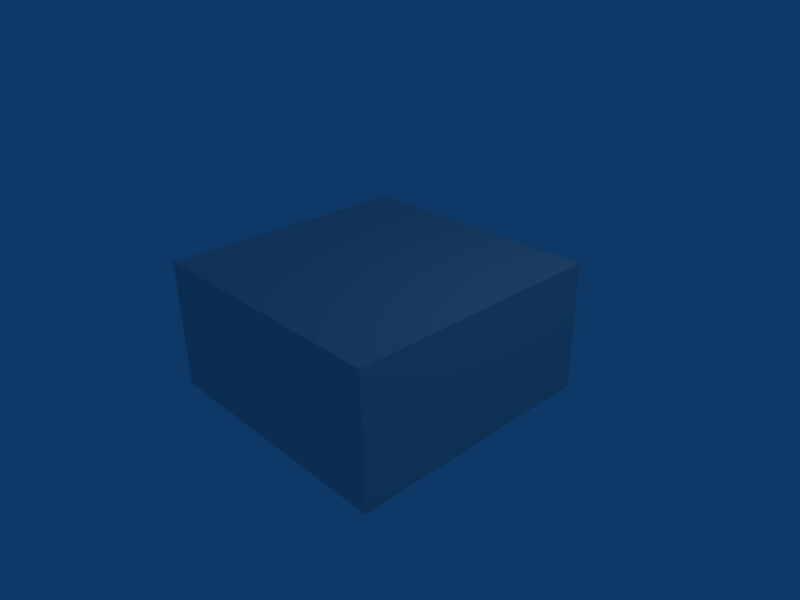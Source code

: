 # Source: plastic-drain-4-4-2.blend  (saved by Blender 2.49.2; exported with 4.5.12 LTS)
import bpy
from mathutils import Matrix  # noqa: F401  (used for matrix-valued properties, if any)

bpy.ops.wm.read_factory_settings(use_empty=True)
scene = bpy.context.scene
scene.name = 'Scene'

# ---- collections
col_collection_1 = bpy.data.collections.new('Collection 1'); scene.collection.children.link(col_collection_1)

# ---- materials (node trees are filled in below, after node groups)
mat_metal = bpy.data.materials.new('Metal')
mat_metal.alpha_threshold = 0.0
mat_metal.roughness = 0.5
mat_metal.line_color = (0.0, 0.0, 0.0, 1.0)
mat_material = bpy.data.materials.new('Material')
mat_material.alpha_threshold = 0.0
mat_material.roughness = 0.5
mat_material.line_color = (0.0, 0.0, 0.0, 1.0)

# ---- material node trees

# ---- world
world_world = bpy.data.worlds.new('World'); scene.world = world_world
world_world.color = (0.05656, 0.2208, 0.4)
world_world.use_sun_shadow = False
world_world.sun_shadow_jitter_overblur = 0.0
world_world.cycles.sampling_method = 'MANUAL'
world_world.cycles.sample_map_resolution = 256

# ---- cameras
cam_camera = bpy.data.cameras.new('Camera')
cam_camera.passepartout_alpha = 0.2
cam_camera.clip_end = 100.0
cam_camera.lens = 35.0
cam_camera.ortho_scale = 7.314
cam_camera.show_passepartout = False
cam_camera.show_safe_areas = True
cam_camera.dof.focus_distance = 0.0
cam_camera.dof.aperture_fstop = 128.0

# ---- lights
light_spot = bpy.data.lights.new('Spot', 'POINT')
light_spot.transmission_factor = 0.0
light_spot.cutoff_distance = 30.0
light_spot.energy = 100.0
light_spot.shadow_buffer_clip_start = 1.001
light_spot.shadow_soft_size = 1.0
light_spot.shadow_maximum_resolution = 0.006
light_spot.use_absolute_resolution = True
light_spot.cycles.use_multiple_importance_sampling = False

# ---- meshes
me_metal = bpy.data.meshes.new('Metal')
me_metal.from_pydata([(1.0, 1.0, -0.3), (1.0, -1.0, -0.3), (-1.0, -1.0, -0.3), (-1.0, 1.0, -0.3), (0.5303, 0.5303, -0.3), (0.6929, 0.287, -0.3), (0.75, -3.278e-08, -0.3), (0.6929, -0.287, -0.3), (0.5303, -0.5303, -0.3), (0.287, -0.6929, -0.3), (1.132e-07, -0.75, -0.3), (-0.287, -0.6929, -0.3), (-0.5303, -0.5303, -0.3), (-0.6929, -0.287, -0.3), (-0.75, 8.944e-09, -0.3), (-0.6929, 0.287, -0.3), (-0.5303, 0.5303, -0.3), (-0.287, 0.6929, -0.3), (4.888e-07, 0.75, -0.3), (0.287, 0.6929, -0.3), (-5.96e-08, -1.0, -0.3), (1.0, -2.98e-08, -0.3), (1.788e-07, 1.0, -0.3), (-1.0, 2.682e-07, -0.3), (-1.0, 2.682e-07, -0.6), (1.788e-07, 1.0, -0.6), (1.0, -2.98e-08, -0.6), (-5.96e-08, -1.0, -0.6), (0.287, 0.6929, -0.6), (4.888e-07, 0.75, -0.6), (-0.287, 0.6929, -0.6), (-0.5303, 0.5303, -0.6), (-0.6929, 0.287, -0.6), (-0.75, 8.944e-09, -0.6), (-0.6929, -0.287, -0.6), (-0.5303, -0.5303, -0.6), (-0.287, -0.6929, -0.6), (1.132e-07, -0.75, -0.6), (0.287, -0.6929, -0.6), (0.5303, -0.5303, -0.6), (0.6929, -0.287, -0.6), (0.75, -3.278e-08, -0.6), (0.6929, 0.287, -0.6), (0.5303, 0.5303, -0.6), (-1.0, 1.0, -0.6), (-1.0, -1.0, -0.6), (1.0, -1.0, -0.6), (1.0, 1.0, -0.6), (0.2652, 0.2652, -0.6), (0.1435, 0.3465, -0.6), (3.133e-07, 0.375, -0.6), (-0.1435, 0.3465, -0.6), (-0.2652, 0.2652, -0.6), (-0.3465, 0.1435, -0.6), (-0.375, -7.635e-09, -0.6), (-0.3465, -0.1435, -0.6), (-0.2652, -0.2652, -0.6), (-0.1435, -0.3465, -0.6), (1.255e-07, -0.375, -0.6), (0.1435, -0.3465, -0.6), (0.2652, -0.2652, -0.6), (0.3465, -0.1435, -0.6), (0.375, -2.85e-08, -0.6), (0.3465, 0.1435, -0.6), (0.2652, 0.2652, -1.3), (0.3465, 0.1435, -1.3), (0.375, -2.85e-08, -1.3), (0.3465, -0.1435, -1.3), (0.2652, -0.2652, -1.3), (0.1435, -0.3465, -1.3), (1.255e-07, -0.375, -1.3), (-0.1435, -0.3465, -1.3), (-0.2652, -0.2652, -1.3), (-0.3465, -0.1435, -1.3), (-0.375, -7.635e-09, -1.3), (-0.3465, 0.1435, -1.3), (-0.2652, 0.2652, -1.3), (-0.1435, 0.3465, -1.3), (3.133e-07, 0.375, -1.3), (0.1435, 0.3465, -1.3), (-5.96e-08, -1.0, -1.3), (1.0, -1.0, -1.3), (-1.0, -1.0, -1.3), (1.0, -2.98e-08, -1.3), (1.0, 1.0, -1.3), (1.788e-07, 1.0, -1.3), (-1.0, 1.0, -1.3), (-1.0, 2.682e-07, -1.3), (0.5303, 0.5303, -1.3), (0.6929, 0.287, -1.3), (0.75, -3.278e-08, -1.3), (0.6929, -0.287, -1.3), (0.5303, -0.5303, -1.3), (0.287, -0.6929, -1.3), (1.132e-07, -0.75, -1.3), (-0.287, -0.6929, -1.3), (-0.5303, -0.5303, -1.3), (-0.6929, -0.287, -1.3), (-0.75, 8.944e-09, -1.3), (-0.6929, 0.287, -1.3), (-0.5303, 0.5303, -1.3), (-0.287, 0.6929, -1.3), (4.888e-07, 0.75, -1.3), (0.287, 0.6929, -1.3), (2.0, -2.0, 0.0), (-1.788e-07, -2.0, 0.0), (-2.0, -2.0, 0.0), (2.0, 2.0, 0.0), (2.0, -1.825e-07, 0.0), (2.98e-07, 2.0, 0.0), (-2.0, 2.0, 0.0), (-2.0, 4.135e-07, 0.0)], [], [(2, 11, 12), (2, 20, 11), (10, 11, 20), (9, 10, 20), (1, 9, 20), (1, 8, 9), (2, 13, 23), (2, 12, 13), (13, 14, 23), (1, 7, 8), (1, 21, 7), (6, 7, 21), (5, 6, 21), (14, 15, 23), (3, 23, 15), (3, 15, 16), (3, 16, 17), (3, 17, 22), (17, 18, 22), (18, 19, 22), (0, 22, 19), (0, 19, 4), (0, 4, 5), (0, 5, 21), (23, 3, 44, 24), (2, 23, 24, 45), (3, 22, 25, 44), (22, 0, 47, 25), (21, 1, 46, 26), (0, 21, 26, 47), (20, 2, 45, 27), (1, 20, 27, 46), (4, 19, 28, 43), (19, 18, 29, 28), (18, 17, 30, 29), (17, 16, 31, 30), (16, 15, 32, 31), (15, 14, 33, 32), (14, 13, 34, 33), (13, 12, 35, 34), (12, 11, 36, 35), (11, 10, 37, 36), (10, 9, 38, 37), (9, 8, 39, 38), (8, 7, 40, 39), (7, 6, 41, 40), (6, 5, 42, 41), (5, 4, 43, 42), (63, 48, 64, 65), (62, 63, 65, 66), (61, 62, 66, 67), (60, 61, 67, 68), (59, 60, 68, 69), (58, 59, 69, 70), (57, 58, 70, 71), (56, 57, 71, 72), (55, 56, 72, 73), (54, 55, 73, 74), (53, 54, 74, 75), (52, 53, 75, 76), (51, 52, 76, 77), (50, 51, 77, 78), (49, 50, 78, 79), (48, 49, 79, 64), (46, 27, 80, 81), (27, 45, 82, 80), (47, 26, 83, 84), (26, 46, 81, 83), (25, 47, 84, 85), (44, 25, 85, 86), (45, 24, 87, 82), (24, 44, 86, 87), (88, 89, 65, 64), (89, 90, 66, 65), (90, 91, 67, 66), (91, 92, 68, 67), (92, 93, 69, 68), (93, 94, 70, 69), (94, 95, 71, 70), (95, 96, 72, 71), (96, 97, 73, 72), (97, 98, 74, 73), (98, 99, 75, 74), (99, 100, 76, 75), (100, 101, 77, 76), (101, 102, 78, 77), (102, 103, 79, 78), (103, 88, 64, 79), (83, 89, 84), (89, 88, 84), (88, 103, 84), (103, 85, 84), (85, 103, 102), (85, 102, 101), (85, 101, 86), (101, 100, 86), (100, 99, 86), (99, 87, 86), (87, 99, 98), (83, 90, 89), (83, 91, 90), (91, 83, 81), (92, 91, 81), (87, 98, 97), (97, 96, 82), (87, 97, 82), (93, 92, 81), (80, 93, 81), (80, 94, 93), (80, 95, 94), (95, 80, 82), (96, 95, 82), (20, 1, 104, 105), (2, 20, 105, 106), (21, 0, 107, 108), (1, 21, 108, 104), (0, 22, 109, 107), (22, 3, 110, 109), (23, 2, 106, 111), (3, 23, 111, 110)])
me_metal.polygons.foreach_set('use_smooth', [True] * 120)
me_metal.materials.append(mat_metal)
me_metal.use_remesh_preserve_volume = False
me_metal.use_remesh_preserve_attributes = False
me_metal.use_mirror_vertex_groups = False
me_metal.update()
me_cube = bpy.data.meshes.new('Cube')
me_cube.from_pydata([(1.0, 1.0, -1.0), (1.0, -1.0, -1.0), (-1.0, -1.0, -1.0), (-1.0, 1.0, -1.0), (1.0, 1.0, 1.0), (1.0, -1.0, 1.0), (-1.0, -1.0, 1.0), (-1.0, 1.0, 1.0)], [], [(0, 1, 2, 3), (4, 7, 6, 5), (0, 4, 5, 1), (1, 5, 6, 2), (2, 6, 7, 3), (4, 0, 3, 7)])
me_cube.materials.append(mat_material)
me_cube.use_remesh_preserve_volume = False
me_cube.use_remesh_preserve_attributes = False
me_cube.use_mirror_vertex_groups = False
me_cube.update()

# ---- objects
ob_drain = bpy.data.objects.new('Drain', me_metal)
ob_cube = bpy.data.objects.new('Cube', me_cube)
ob_lamp = bpy.data.objects.new('Lamp', light_spot)
ob_camera = bpy.data.objects.new('Camera', cam_camera)

# ---- transforms, parenting, visibility, modifiers, constraints
ob_drain.location = (0.0, 0.0, 1.0)
ob_drain.lock_rotations_4d = False
ob_drain.empty_display_type = 'ARROWS'
ob_drain.lineart.crease_threshold = 0.0
ob_cube.location = (0.0, 0.0, 0.0)
ob_cube.scale = (2.0, 2.0, 1.0)
ob_cube.lock_rotations_4d = False
ob_cube.empty_display_type = 'ARROWS'
ob_cube.color = (0.0, 0.0, 0.0, 1.0)
ob_cube.display_type = 'WIRE'
ob_cube.lineart.crease_threshold = 0.0
ob_lamp.location = (4.076, 1.005, 5.904)
ob_lamp.rotation_euler = (0.6503, 0.05522, 1.866)
ob_lamp.lock_rotations_4d = False
ob_lamp.empty_display_type = 'ARROWS'
ob_lamp.color = (0.0, 0.0, 0.0, 0.0)
ob_lamp.lineart.crease_threshold = 0.0
ob_camera.location = (7.481, -6.508, 5.344)
ob_camera.rotation_euler = (1.109, 0.01082, 0.8149)
ob_camera.lock_rotations_4d = False
ob_camera.empty_display_type = 'ARROWS'
ob_camera.color = (0.0, 0.0, 0.0, 0.0)
ob_camera.display_type = 'WIRE'
ob_camera.lineart.crease_threshold = 0.0

# ---- collection membership
col_collection_1.objects.link(ob_drain)
col_collection_1.objects.link(ob_cube)
col_collection_1.objects.link(ob_lamp)
col_collection_1.objects.link(ob_camera)

# ---- scene / render settings (as saved in the file)
scene.camera = ob_camera
scene.frame_start = 1; scene.frame_end = 250; scene.frame_set(1)
scene.render.engine = 'BLENDER_EEVEE_NEXT'
scene.render.image_settings.file_format = 'JPEG'
scene.render.image_settings.color_mode = 'RGB'
scene.render.image_settings.compression = 90
scene.render.resolution_x = 800
scene.render.resolution_y = 600
scene.render.pixel_aspect_x = 100.0
scene.render.pixel_aspect_y = 100.0
scene.render.fps = 25
scene.render.dither_intensity = 0.0
scene.render.use_compositing = False
scene.render.use_sequencer = False
scene.render.bake_margin = 2
scene.render.bake_bias = 0.0
scene.render.use_stamp_time = False
scene.render.use_stamp_date = False
scene.render.use_stamp_frame = False
scene.render.use_stamp_camera = False
scene.render.use_stamp_scene = False
scene.render.use_stamp_filename = False
scene.render.use_stamp_render_time = False
scene.render.stamp_font_size = 0
scene.cycles.use_denoising = False
scene.cycles.samples = 10
scene.cycles.sampling_pattern = 'TABULATED_SOBOL'
scene.cycles.light_sampling_threshold = 0.0
scene.cycles.use_adaptive_sampling = False
scene.cycles.use_light_tree = False
scene.cycles.blur_glossy = 0.0
scene.cycles.volume_bounces = 1
scene.cycles.pixel_filter_type = 'GAUSSIAN'
scene.cycles.sample_clamp_indirect = 0.0
scene.view_settings.view_transform = 'Raw'
bpy.context.view_layer.update()
